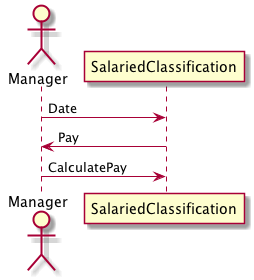

The diagram above was rendered by PlantUML. Its source (embedded in the PNG):
@startuml
actor Manager

Manager -> SalariedClassification:Date
Manager <- SalariedClassification:Pay
Manager -> SalariedClassification:CalculatePay

@enduml